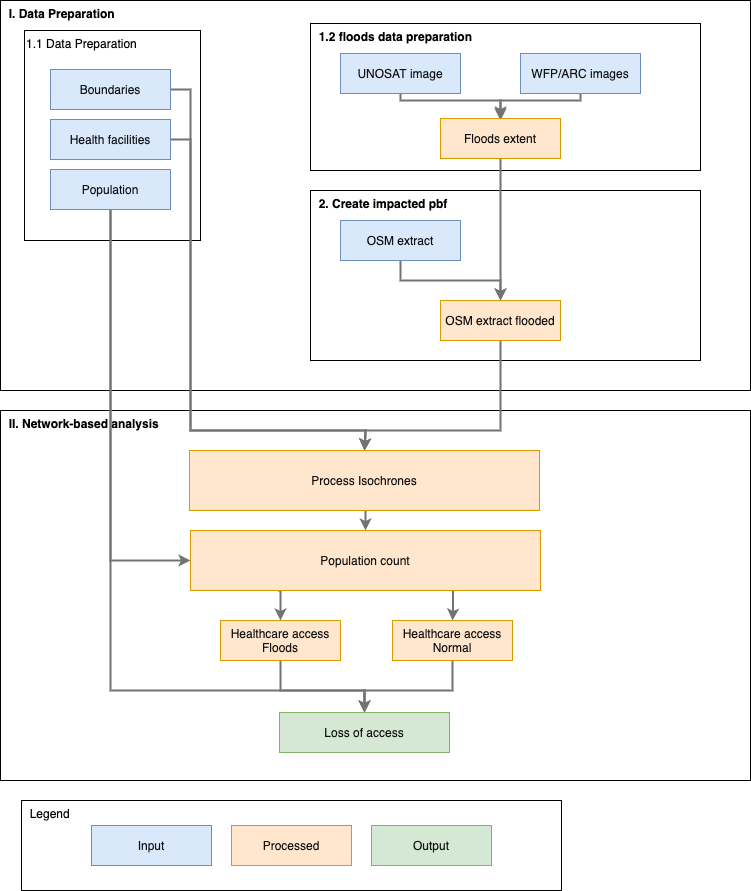

The diagram above was exported from draw.io. Its source (the exported page's mxGraphModel, read from the mxfile embedded in the PNG):
<mxGraphModel dx="592" dy="604" grid="1" gridSize="10" guides="1" tooltips="1" connect="1" arrows="1" fold="1" page="1" pageScale="1" pageWidth="827" pageHeight="1169" math="0" shadow="0">
  <root>
    <mxCell id="0" />
    <mxCell id="1" parent="0" />
    <mxCell id="9iBgaMK9nyyAI3Br-PEt-1" value="&amp;nbsp; II. Network-based analysis" style="rounded=0;whiteSpace=wrap;html=1;verticalAlign=top;align=left;fontStyle=1;fillColor=none;" parent="1" vertex="1">
      <mxGeometry x="39" y="450" width="750" height="370" as="geometry" />
    </mxCell>
    <mxCell id="9iBgaMK9nyyAI3Br-PEt-2" value="&amp;nbsp; I. Data Preparation" style="rounded=0;whiteSpace=wrap;html=1;verticalAlign=top;align=left;fontStyle=1;fillColor=none;" parent="1" vertex="1">
      <mxGeometry x="39" y="40" width="750" height="390" as="geometry" />
    </mxCell>
    <mxCell id="9iBgaMK9nyyAI3Br-PEt-3" value="1.1 Data Preparation" style="rounded=0;whiteSpace=wrap;html=1;verticalAlign=top;align=left;fillColor=none;" parent="1" vertex="1">
      <mxGeometry x="63" y="70" width="176" height="210" as="geometry" />
    </mxCell>
    <mxCell id="9iBgaMK9nyyAI3Br-PEt-4" value="&amp;nbsp; 1.2 floods data preparation" style="rounded=0;whiteSpace=wrap;html=1;verticalAlign=top;align=left;fontStyle=1;fillColor=none;" parent="1" vertex="1">
      <mxGeometry x="349" y="63" width="390" height="147" as="geometry" />
    </mxCell>
    <mxCell id="9iBgaMK9nyyAI3Br-PEt-5" style="edgeStyle=orthogonalEdgeStyle;rounded=0;orthogonalLoop=1;jettySize=auto;html=1;exitX=1;exitY=0.5;exitDx=0;exitDy=0;entryX=0.5;entryY=0;entryDx=0;entryDy=0;strokeColor=#737373;strokeWidth=2;" parent="1" source="9iBgaMK9nyyAI3Br-PEt-6" target="9iBgaMK9nyyAI3Br-PEt-24" edge="1">
      <mxGeometry relative="1" as="geometry">
        <mxPoint x="379" y="490" as="targetPoint" />
        <Array as="points">
          <mxPoint x="229" y="129" />
          <mxPoint x="229" y="470" />
          <mxPoint x="404" y="470" />
        </Array>
      </mxGeometry>
    </mxCell>
    <mxCell id="9iBgaMK9nyyAI3Br-PEt-6" value="Boundaries" style="rounded=0;whiteSpace=wrap;html=1;verticalAlign=middle;align=center;fillColor=#dae8fc;strokeColor=#6c8ebf;fontColor=#121212;" parent="1" vertex="1">
      <mxGeometry x="89" y="109" width="120" height="40" as="geometry" />
    </mxCell>
    <mxCell id="9iBgaMK9nyyAI3Br-PEt-7" style="edgeStyle=orthogonalEdgeStyle;rounded=0;orthogonalLoop=1;jettySize=auto;html=1;exitX=1;exitY=0.5;exitDx=0;exitDy=0;entryX=0.5;entryY=0;entryDx=0;entryDy=0;strokeColor=#737373;strokeWidth=2;" parent="1" source="9iBgaMK9nyyAI3Br-PEt-8" target="9iBgaMK9nyyAI3Br-PEt-24" edge="1">
      <mxGeometry relative="1" as="geometry">
        <mxPoint x="379" y="490" as="targetPoint" />
        <Array as="points">
          <mxPoint x="229" y="179" />
          <mxPoint x="229" y="470" />
          <mxPoint x="404" y="470" />
        </Array>
      </mxGeometry>
    </mxCell>
    <mxCell id="9iBgaMK9nyyAI3Br-PEt-8" value="Health facilities" style="rounded=0;whiteSpace=wrap;html=1;verticalAlign=middle;align=center;fillColor=#dae8fc;strokeColor=#6c8ebf;fontColor=#121212;" parent="1" vertex="1">
      <mxGeometry x="89" y="159" width="120" height="40" as="geometry" />
    </mxCell>
    <mxCell id="9iBgaMK9nyyAI3Br-PEt-9" style="edgeStyle=orthogonalEdgeStyle;rounded=0;orthogonalLoop=1;jettySize=auto;html=1;exitX=0.5;exitY=1;exitDx=0;exitDy=0;entryX=0;entryY=0.5;entryDx=0;entryDy=0;strokeColor=#737373;strokeWidth=2;" parent="1" source="9iBgaMK9nyyAI3Br-PEt-11" target="9iBgaMK9nyyAI3Br-PEt-27" edge="1">
      <mxGeometry relative="1" as="geometry" />
    </mxCell>
    <mxCell id="9iBgaMK9nyyAI3Br-PEt-10" style="edgeStyle=orthogonalEdgeStyle;rounded=0;orthogonalLoop=1;jettySize=auto;html=1;exitX=0.5;exitY=1;exitDx=0;exitDy=0;entryX=0.5;entryY=0;entryDx=0;entryDy=0;strokeColor=#737373;strokeWidth=2;" parent="1" source="9iBgaMK9nyyAI3Br-PEt-11" target="9iBgaMK9nyyAI3Br-PEt-32" edge="1">
      <mxGeometry relative="1" as="geometry">
        <Array as="points">
          <mxPoint x="149" y="730" />
          <mxPoint x="403" y="730" />
        </Array>
      </mxGeometry>
    </mxCell>
    <mxCell id="9iBgaMK9nyyAI3Br-PEt-11" value="Population" style="rounded=0;whiteSpace=wrap;html=1;verticalAlign=middle;align=center;fillColor=#dae8fc;strokeColor=#6c8ebf;fontColor=#121212;" parent="1" vertex="1">
      <mxGeometry x="89" y="209" width="120" height="40" as="geometry" />
    </mxCell>
    <mxCell id="9iBgaMK9nyyAI3Br-PEt-12" style="edgeStyle=orthogonalEdgeStyle;rounded=0;orthogonalLoop=1;jettySize=auto;html=1;entryX=0.5;entryY=0;entryDx=0;entryDy=0;strokeColor=#737373;strokeWidth=2;" parent="1" source="9iBgaMK9nyyAI3Br-PEt-13" target="9iBgaMK9nyyAI3Br-PEt-22" edge="1">
      <mxGeometry relative="1" as="geometry">
        <Array as="points">
          <mxPoint x="439" y="140" />
          <mxPoint x="539" y="140" />
        </Array>
      </mxGeometry>
    </mxCell>
    <mxCell id="9iBgaMK9nyyAI3Br-PEt-13" value="UNOSAT image" style="rounded=0;whiteSpace=wrap;html=1;verticalAlign=middle;align=center;fillColor=#dae8fc;strokeColor=#6c8ebf;fontColor=#121212;" parent="1" vertex="1">
      <mxGeometry x="379" y="93" width="120" height="40" as="geometry" />
    </mxCell>
    <mxCell id="9iBgaMK9nyyAI3Br-PEt-14" style="edgeStyle=orthogonalEdgeStyle;rounded=0;orthogonalLoop=1;jettySize=auto;html=1;exitX=0.5;exitY=1;exitDx=0;exitDy=0;strokeColor=#737373;strokeWidth=2;" parent="1" source="9iBgaMK9nyyAI3Br-PEt-15" edge="1">
      <mxGeometry relative="1" as="geometry">
        <mxPoint x="539" y="160" as="targetPoint" />
        <Array as="points">
          <mxPoint x="619" y="140" />
          <mxPoint x="539" y="140" />
        </Array>
      </mxGeometry>
    </mxCell>
    <mxCell id="9iBgaMK9nyyAI3Br-PEt-15" value="WFP/ARC images" style="rounded=0;whiteSpace=wrap;html=1;verticalAlign=middle;align=center;fillColor=#dae8fc;strokeColor=#6c8ebf;fontColor=#121212;" parent="1" vertex="1">
      <mxGeometry x="559" y="93" width="120" height="40" as="geometry" />
    </mxCell>
    <mxCell id="9iBgaMK9nyyAI3Br-PEt-16" value="&amp;nbsp; 2. Create impacted pbf" style="rounded=0;whiteSpace=wrap;html=1;verticalAlign=top;align=left;fontStyle=1;fillColor=none;" parent="1" vertex="1">
      <mxGeometry x="349" y="230" width="390" height="170" as="geometry" />
    </mxCell>
    <mxCell id="9iBgaMK9nyyAI3Br-PEt-17" style="edgeStyle=orthogonalEdgeStyle;rounded=0;orthogonalLoop=1;jettySize=auto;html=1;exitX=0.5;exitY=1;exitDx=0;exitDy=0;entryX=0.5;entryY=0;entryDx=0;entryDy=0;strokeColor=#737373;strokeWidth=2;" parent="1" source="9iBgaMK9nyyAI3Br-PEt-18" target="9iBgaMK9nyyAI3Br-PEt-20" edge="1">
      <mxGeometry relative="1" as="geometry" />
    </mxCell>
    <mxCell id="9iBgaMK9nyyAI3Br-PEt-18" value="OSM extract" style="rounded=0;whiteSpace=wrap;html=1;verticalAlign=middle;align=center;fillColor=#dae8fc;strokeColor=#6c8ebf;fontColor=#121212;" parent="1" vertex="1">
      <mxGeometry x="379" y="260" width="120" height="40" as="geometry" />
    </mxCell>
    <mxCell id="9iBgaMK9nyyAI3Br-PEt-19" style="edgeStyle=orthogonalEdgeStyle;rounded=0;orthogonalLoop=1;jettySize=auto;html=1;exitX=0.5;exitY=1;exitDx=0;exitDy=0;entryX=0.5;entryY=0;entryDx=0;entryDy=0;strokeColor=#737373;strokeWidth=2;" parent="1" source="9iBgaMK9nyyAI3Br-PEt-20" target="9iBgaMK9nyyAI3Br-PEt-24" edge="1">
      <mxGeometry relative="1" as="geometry">
        <Array as="points">
          <mxPoint x="539" y="470" />
          <mxPoint x="404" y="470" />
        </Array>
      </mxGeometry>
    </mxCell>
    <mxCell id="9iBgaMK9nyyAI3Br-PEt-20" value="OSM extract flooded" style="rounded=0;whiteSpace=wrap;html=1;verticalAlign=middle;align=center;fillColor=#ffe6cc;strokeColor=#d79b00;fontColor=#121212;" parent="1" vertex="1">
      <mxGeometry x="479" y="340" width="120" height="40" as="geometry" />
    </mxCell>
    <mxCell id="9iBgaMK9nyyAI3Br-PEt-21" style="edgeStyle=orthogonalEdgeStyle;rounded=0;orthogonalLoop=1;jettySize=auto;html=1;exitX=0.5;exitY=1;exitDx=0;exitDy=0;entryX=0.5;entryY=0;entryDx=0;entryDy=0;strokeColor=#737373;strokeWidth=2;" parent="1" source="9iBgaMK9nyyAI3Br-PEt-22" target="9iBgaMK9nyyAI3Br-PEt-20" edge="1">
      <mxGeometry relative="1" as="geometry" />
    </mxCell>
    <mxCell id="9iBgaMK9nyyAI3Br-PEt-22" value="Floods extent" style="rounded=0;whiteSpace=wrap;html=1;verticalAlign=middle;align=center;fillColor=#ffe6cc;strokeColor=#d79b00;fontColor=#121212;" parent="1" vertex="1">
      <mxGeometry x="479" y="158" width="120" height="40" as="geometry" />
    </mxCell>
    <mxCell id="9iBgaMK9nyyAI3Br-PEt-23" style="edgeStyle=orthogonalEdgeStyle;rounded=0;orthogonalLoop=1;jettySize=auto;html=1;exitX=0.5;exitY=1;exitDx=0;exitDy=0;entryX=0.5;entryY=0;entryDx=0;entryDy=0;strokeColor=#737373;strokeWidth=2;" parent="1" source="9iBgaMK9nyyAI3Br-PEt-24" target="9iBgaMK9nyyAI3Br-PEt-27" edge="1">
      <mxGeometry relative="1" as="geometry" />
    </mxCell>
    <mxCell id="9iBgaMK9nyyAI3Br-PEt-24" value="Process Isochrones" style="rounded=0;whiteSpace=wrap;html=1;align=center;verticalAlign=middle;fillColor=#ffe6cc;strokeColor=#d79b00;fontColor=#121212;" parent="1" vertex="1">
      <mxGeometry x="228" y="490" width="350" height="60" as="geometry" />
    </mxCell>
    <mxCell id="9iBgaMK9nyyAI3Br-PEt-25" style="edgeStyle=orthogonalEdgeStyle;rounded=0;orthogonalLoop=1;jettySize=auto;html=1;exitX=0.25;exitY=1;exitDx=0;exitDy=0;entryX=0.5;entryY=0;entryDx=0;entryDy=0;strokeColor=#737373;strokeWidth=2;" parent="1" source="9iBgaMK9nyyAI3Br-PEt-27" target="9iBgaMK9nyyAI3Br-PEt-31" edge="1">
      <mxGeometry relative="1" as="geometry" />
    </mxCell>
    <mxCell id="9iBgaMK9nyyAI3Br-PEt-26" style="edgeStyle=orthogonalEdgeStyle;rounded=0;orthogonalLoop=1;jettySize=auto;html=1;exitX=0.75;exitY=1;exitDx=0;exitDy=0;strokeColor=#737373;strokeWidth=2;" parent="1" source="9iBgaMK9nyyAI3Br-PEt-27" target="9iBgaMK9nyyAI3Br-PEt-29" edge="1">
      <mxGeometry relative="1" as="geometry" />
    </mxCell>
    <mxCell id="9iBgaMK9nyyAI3Br-PEt-27" value="Population count" style="rounded=0;whiteSpace=wrap;html=1;align=center;verticalAlign=middle;fillColor=#ffe6cc;strokeColor=#d79b00;fontColor=#121212;" parent="1" vertex="1">
      <mxGeometry x="229" y="570" width="350" height="60" as="geometry" />
    </mxCell>
    <mxCell id="9iBgaMK9nyyAI3Br-PEt-28" style="edgeStyle=orthogonalEdgeStyle;rounded=0;orthogonalLoop=1;jettySize=auto;html=1;exitX=0.5;exitY=1;exitDx=0;exitDy=0;entryX=0.5;entryY=0;entryDx=0;entryDy=0;strokeColor=#737373;strokeWidth=2;" parent="1" source="9iBgaMK9nyyAI3Br-PEt-29" target="9iBgaMK9nyyAI3Br-PEt-32" edge="1">
      <mxGeometry relative="1" as="geometry">
        <Array as="points">
          <mxPoint x="491" y="730" />
          <mxPoint x="403" y="730" />
        </Array>
      </mxGeometry>
    </mxCell>
    <mxCell id="9iBgaMK9nyyAI3Br-PEt-29" value="&lt;div&gt;Healthcare access&lt;/div&gt;&lt;div&gt;Normal&lt;br&gt;&lt;/div&gt;" style="rounded=0;whiteSpace=wrap;html=1;verticalAlign=middle;align=center;fillColor=#ffe6cc;strokeColor=#d79b00;fontColor=#121212;" parent="1" vertex="1">
      <mxGeometry x="431" y="660" width="120" height="40" as="geometry" />
    </mxCell>
    <mxCell id="9iBgaMK9nyyAI3Br-PEt-30" style="edgeStyle=orthogonalEdgeStyle;rounded=0;orthogonalLoop=1;jettySize=auto;html=1;exitX=0.5;exitY=1;exitDx=0;exitDy=0;entryX=0.5;entryY=0;entryDx=0;entryDy=0;strokeColor=#737373;strokeWidth=2;" parent="1" source="9iBgaMK9nyyAI3Br-PEt-31" target="9iBgaMK9nyyAI3Br-PEt-32" edge="1">
      <mxGeometry relative="1" as="geometry">
        <Array as="points">
          <mxPoint x="319" y="730" />
          <mxPoint x="403" y="730" />
        </Array>
      </mxGeometry>
    </mxCell>
    <mxCell id="9iBgaMK9nyyAI3Br-PEt-31" value="&lt;div&gt;Healthcare access&lt;/div&gt;&lt;div&gt;Floods&lt;br&gt;&lt;/div&gt;" style="rounded=0;whiteSpace=wrap;html=1;verticalAlign=middle;align=center;fillColor=#ffe6cc;strokeColor=#d79b00;fontColor=#121212;gradientDirection=west;" parent="1" vertex="1">
      <mxGeometry x="259" y="660" width="120" height="40" as="geometry" />
    </mxCell>
    <mxCell id="9iBgaMK9nyyAI3Br-PEt-32" value="Loss of access" style="rounded=0;whiteSpace=wrap;html=1;verticalAlign=middle;align=center;fillColor=#d5e8d4;strokeColor=#82b366;fontColor=#121212;" parent="1" vertex="1">
      <mxGeometry x="318" y="752" width="170" height="40" as="geometry" />
    </mxCell>
    <mxCell id="9iBgaMK9nyyAI3Br-PEt-33" value="&amp;nbsp; Legend" style="rounded=0;whiteSpace=wrap;html=1;align=left;verticalAlign=top;" parent="1" vertex="1">
      <mxGeometry x="60" y="840" width="540" height="90" as="geometry" />
    </mxCell>
    <mxCell id="9iBgaMK9nyyAI3Br-PEt-34" value="Input" style="rounded=0;whiteSpace=wrap;html=1;verticalAlign=middle;align=center;fillColor=#dae8fc;strokeColor=#6c8ebf;fontColor=#121212;" parent="1" vertex="1">
      <mxGeometry x="130" y="865" width="120" height="40" as="geometry" />
    </mxCell>
    <mxCell id="9iBgaMK9nyyAI3Br-PEt-35" value="Processed" style="rounded=0;whiteSpace=wrap;html=1;verticalAlign=middle;align=center;fillColor=#ffe6cc;strokeColor=#d79b00;fontColor=#121212;" parent="1" vertex="1">
      <mxGeometry x="270" y="865" width="120" height="40" as="geometry" />
    </mxCell>
    <mxCell id="9iBgaMK9nyyAI3Br-PEt-36" value="Output" style="rounded=0;whiteSpace=wrap;html=1;verticalAlign=middle;align=center;fillColor=#d5e8d4;strokeColor=#82b366;fontColor=#121212;" parent="1" vertex="1">
      <mxGeometry x="410" y="865" width="120" height="40" as="geometry" />
    </mxCell>
  </root>
</mxGraphModel>